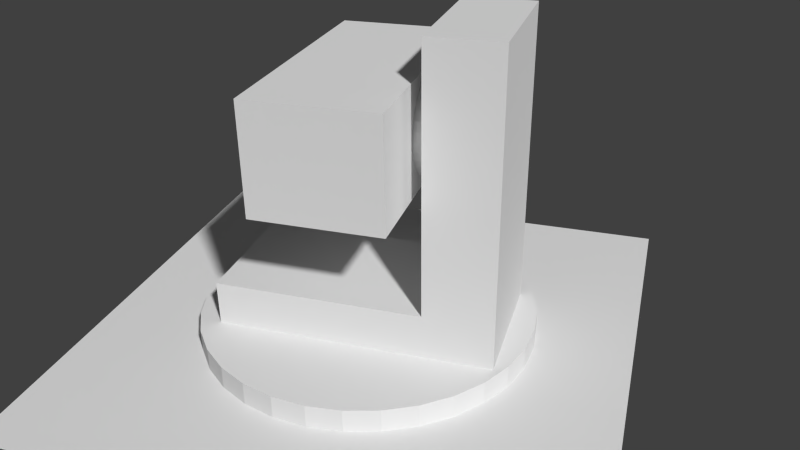 # Source: turret.blend  (saved by Blender 2.77.0; exported with 4.5.12 LTS)
import bpy
from mathutils import Matrix  # noqa: F401  (used for matrix-valued properties, if any)

bpy.ops.wm.read_factory_settings(use_empty=True)
scene = bpy.context.scene
scene.name = 'Scene'

# ---- collections
col_collection_1 = bpy.data.collections.new('Collection 1'); scene.collection.children.link(col_collection_1)

# ---- world
world_world = bpy.data.worlds.new('World'); scene.world = world_world
world_world.color = (0.05088, 0.05088, 0.05088)
world_world.use_sun_shadow = False
world_world.sun_shadow_jitter_overblur = 0.0
world_world.cycles.sampling_method = 'NONE'
world_world.cycles.sample_map_resolution = 256

# ---- cameras
cam_camera = bpy.data.cameras.new('Camera')
cam_camera.clip_end = 100.0
cam_camera.lens = 35.0
cam_camera.sensor_width = 32.0
cam_camera.sensor_height = 18.0
cam_camera.ortho_scale = 7.314
cam_camera.dof.focus_distance = 0.0
cam_camera.dof.aperture_fstop = 128.0

# ---- meshes
me_plane = bpy.data.meshes.new('Plane')
me_plane.from_pydata([(-1.0, -1.0, 0.0), (1.0, -1.0, 0.0), (-1.0, 1.0, 0.0), (1.0, 1.0, 0.0)], [], [(0, 1, 3, 2)])
me_plane.use_remesh_preserve_volume = False
me_plane.use_remesh_preserve_attributes = False
me_plane.use_mirror_vertex_groups = False
me_plane.update()
me_cylinder_002 = bpy.data.meshes.new('Cylinder.002')
me_cylinder_002.from_pydata([(0.0, 1.0, -0.05663), (0.0, 1.0, 0.1218), (0.1951, 0.9808, -0.05663), (0.1951, 0.9808, 0.1218), (0.3827, 0.9239, -0.05663), (0.3827, 0.9239, 0.1218), (0.5556, 0.8315, -0.05663), (0.5556, 0.8315, 0.1218), (0.7071, 0.7071, -0.05663), (0.7071, 0.7071, 0.1218), (0.8315, 0.5556, -0.05663), (0.8315, 0.5556, 0.1218), (0.9239, 0.3827, -0.05663), (0.9239, 0.3827, 0.1218), (0.9808, 0.1951, -0.05663), (0.9808, 0.1951, 0.1218), (1.0, 7.55e-08, -0.05663), (1.0, 7.55e-08, 0.1218), (0.9808, -0.1951, -0.05663), (0.9808, -0.1951, 0.1218), (0.9239, -0.3827, -0.05663), (0.9239, -0.3827, 0.1218), (0.8315, -0.5556, -0.05663), (0.8315, -0.5556, 0.1218), (0.7071, -0.7071, -0.05663), (0.7071, -0.7071, 0.1218), (0.5556, -0.8315, -0.05663), (0.5556, -0.8315, 0.1218), (0.3827, -0.9239, -0.05663), (0.3827, -0.9239, 0.1218), (0.1951, -0.9808, -0.05663), (0.1951, -0.9808, 0.1218), (-3.258e-07, -1.0, -0.05663), (-3.258e-07, -1.0, 0.1218), (-0.1951, -0.9808, -0.05663), (-0.1951, -0.9808, 0.1218), (-0.3827, -0.9239, -0.05663), (-0.3827, -0.9239, 0.1218), (-0.5556, -0.8315, -0.05663), (-0.5556, -0.8315, 0.1218), (-0.7071, -0.7071, -0.05663), (-0.7071, -0.7071, 0.1218), (-0.8315, -0.5556, -0.05663), (-0.8315, -0.5556, 0.1218), (-0.9239, -0.3827, -0.05663), (-0.9239, -0.3827, 0.1218), (-0.9808, -0.1951, -0.05663), (-0.9808, -0.1951, 0.1218), (-1.0, 9.656e-07, -0.05663), (-1.0, 9.656e-07, 0.1218), (-0.9808, 0.1951, -0.05663), (-0.9808, 0.1951, 0.1218), (-0.9239, 0.3827, -0.05663), (-0.9239, 0.3827, 0.1218), (-0.8315, 0.5556, -0.05663), (-0.8315, 0.5556, 0.1218), (-0.7071, 0.7071, -0.05663), (-0.7071, 0.7071, 0.1218), (-0.5556, 0.8315, -0.05663), (-0.5556, 0.8315, 0.1218), (-0.3827, 0.9239, -0.05663), (-0.3827, 0.9239, 0.1218), (-0.1951, 0.9808, -0.05663), (-0.1951, 0.9808, 0.1218), (0.4517, 0.3558, 0.07289), (0.4517, -0.4376, 0.07289), (0.4517, 0.3558, 1.9), (0.4517, -0.4376, 1.9), (0.8519, 0.3558, 0.07289), (0.8519, -0.4376, 0.07289), (0.8519, 0.3558, 1.9), (0.8519, -0.4376, 1.9), (0.4517, -0.4376, 0.3843), (0.4517, 0.3558, 0.3843), (0.8519, -0.4376, 0.3843), (0.8519, 0.3558, 0.3843), (-0.7627, 0.3558, 0.07289), (-0.7627, -0.4376, 0.07289), (-0.7627, -0.4376, 0.3843), (-0.7627, 0.3558, 0.3843), (0.3237, -0.04087, 1.601), (0.4748, -0.04087, 1.601), (0.3237, 0.01284, 1.595), (0.4748, 0.01284, 1.595), (0.3237, 0.06449, 1.58), (0.4748, 0.06449, 1.58), (0.3237, 0.1121, 1.554), (0.4748, 0.1121, 1.554), (0.3237, 0.1538, 1.52), (0.4748, 0.1538, 1.52), (0.3237, 0.188, 1.478), (0.4748, 0.188, 1.478), (0.3237, 0.2135, 1.431), (0.4748, 0.2135, 1.431), (0.3237, 0.2291, 1.379), (0.4748, 0.2291, 1.379), (0.3237, 0.2344, 1.325), (0.4748, 0.2344, 1.325), (0.3237, 0.2291, 1.272), (0.4748, 0.2291, 1.272), (0.3237, 0.2135, 1.22), (0.4748, 0.2135, 1.22), (0.3237, 0.188, 1.172), (0.4748, 0.188, 1.172), (0.3237, 0.1538, 1.131), (0.4748, 0.1538, 1.131), (0.3237, 0.1121, 1.096), (0.4748, 0.1121, 1.096), (0.3237, 0.06449, 1.071), (0.4748, 0.06449, 1.071), (0.3237, 0.01284, 1.055), (0.4748, 0.01284, 1.055), (0.3237, -0.04087, 1.05), (0.4748, -0.04087, 1.05), (0.3237, -0.09458, 1.055), (0.4748, -0.09458, 1.055), (0.3237, -0.1462, 1.071), (0.4748, -0.1462, 1.071), (0.3237, -0.1938, 1.096), (0.4748, -0.1938, 1.096), (0.3237, -0.2355, 1.131), (0.4748, -0.2355, 1.131), (0.3237, -0.2698, 1.172), (0.4748, -0.2698, 1.172), (0.3237, -0.2952, 1.22), (0.4748, -0.2952, 1.22), (0.3237, -0.3109, 1.272), (0.4748, -0.3109, 1.272), (0.3237, -0.3162, 1.325), (0.4748, -0.3162, 1.325), (0.3237, -0.3109, 1.379), (0.4748, -0.3109, 1.379), (0.3237, -0.2952, 1.431), (0.4748, -0.2952, 1.431), (0.3237, -0.2698, 1.478), (0.4748, -0.2698, 1.478), (0.3237, -0.2355, 1.52), (0.4748, -0.2355, 1.52), (0.3237, -0.1938, 1.554), (0.4748, -0.1938, 1.554), (0.3237, -0.1462, 1.58), (0.4748, -0.1462, 1.58), (0.3237, -0.09458, 1.595), (0.4748, -0.09458, 1.595)], [], [(0, 1, 3, 2), (2, 3, 5, 4), (4, 5, 7, 6), (6, 7, 9, 8), (8, 9, 11, 10), (10, 11, 13, 12), (12, 13, 15, 14), (14, 15, 17, 16), (16, 17, 19, 18), (18, 19, 21, 20), (20, 21, 23, 22), (22, 23, 25, 24), (24, 25, 27, 26), (26, 27, 29, 28), (28, 29, 31, 30), (30, 31, 33, 32), (32, 33, 35, 34), (34, 35, 37, 36), (36, 37, 39, 38), (38, 39, 41, 40), (40, 41, 43, 42), (42, 43, 45, 44), (44, 45, 47, 46), (46, 47, 49, 48), (48, 49, 51, 50), (50, 51, 53, 52), (52, 53, 55, 54), (54, 55, 57, 56), (56, 57, 59, 58), (58, 59, 61, 60), (3, 1, 63, 61, 59, 57, 55, 53, 51, 49, 47, 45, 43, 41, 39, 37, 35, 33, 31, 29, 27, 25, 23, 21, 19, 17, 15, 13, 11, 9, 7, 5), (62, 63, 1, 0), (60, 61, 63, 62), (0, 2, 4, 6, 8, 10, 12, 14, 16, 18, 20, 22, 24, 26, 28, 30, 32, 34, 36, 38, 40, 42, 44, 46, 48, 50, 52, 54, 56, 58, 60, 62), (72, 67, 66, 73), (67, 71, 70, 66), (74, 69, 68, 75), (69, 65, 64, 68), (73, 66, 70, 75), (74, 71, 67, 72), (69, 74, 72, 65), (64, 73, 75, 68), (71, 74, 75, 70), (72, 73, 79, 78), (77, 78, 79, 76), (73, 64, 76, 79), (65, 72, 78, 77), (64, 65, 77, 76), (80, 81, 83, 82), (82, 83, 85, 84), (84, 85, 87, 86), (86, 87, 89, 88), (88, 89, 91, 90), (90, 91, 93, 92), (92, 93, 95, 94), (94, 95, 97, 96), (96, 97, 99, 98), (98, 99, 101, 100), (100, 101, 103, 102), (102, 103, 105, 104), (104, 105, 107, 106), (106, 107, 109, 108), (108, 109, 111, 110), (110, 111, 113, 112), (112, 113, 115, 114), (114, 115, 117, 116), (116, 117, 119, 118), (118, 119, 121, 120), (120, 121, 123, 122), (122, 123, 125, 124), (124, 125, 127, 126), (126, 127, 129, 128), (128, 129, 131, 130), (130, 131, 133, 132), (132, 133, 135, 134), (134, 135, 137, 136), (136, 137, 139, 138), (138, 139, 141, 140), (83, 81, 143, 141, 139, 137, 135, 133, 131, 129, 127, 125, 123, 121, 119, 117, 115, 113, 111, 109, 107, 105, 103, 101, 99, 97, 95, 93, 91, 89, 87, 85), (142, 143, 81, 80), (140, 141, 143, 142), (80, 82, 84, 86, 88, 90, 92, 94, 96, 98, 100, 102, 104, 106, 108, 110, 112, 114, 116, 118, 120, 122, 124, 126, 128, 130, 132, 134, 136, 138, 140, 142)])
me_cylinder_002.use_remesh_preserve_volume = False
me_cylinder_002.use_remesh_preserve_attributes = False
me_cylinder_002.use_mirror_vertex_groups = False
me_cylinder_002.update()
me_cylinder = bpy.data.meshes.new('Cylinder')
me_cylinder.from_pydata([(0.8335, -0.5653, 11.82), (-0.8605, -0.5653, 11.82), (0.7242, -0.5653, 12.89), (-0.7512, -0.5653, 12.89), (0.8335, 0.5589, 11.82), (-0.8605, 0.5589, 11.82), (0.7242, 0.5589, 12.89), (-0.7512, 0.5589, 12.89), (-1.32, -1.148, -2.612), (-1.32, -1.148, 2.674), (-1.32, 1.123, -2.612), (-1.32, 1.123, 2.674), (1.32, -1.148, -2.612), (1.32, -1.148, 2.674), (1.32, 1.123, -2.612), (1.32, 1.123, 2.674), (4.236e-07, 0.2545, 2.453), (4.236e-07, 0.2545, 12.57), (0.04966, 0.2496, 2.453), (0.04966, 0.2496, 12.57), (0.0974, 0.2352, 2.453), (0.0974, 0.2352, 12.57), (0.1414, 0.2116, 2.453), (0.1414, 0.2116, 12.57), (0.18, 0.18, 2.453), (0.18, 0.18, 12.57), (0.2116, 0.1414, 2.453), (0.2116, 0.1414, 12.57), (0.2352, 0.0974, 2.453), (0.2352, 0.0974, 12.57), (0.2496, 0.04966, 2.453), (0.2496, 0.04966, 12.57), (0.2545, 6.481e-08, 2.453), (0.2545, 6.481e-08, 12.57), (0.2496, -0.04966, 2.453), (0.2496, -0.04966, 12.57), (0.2352, -0.0974, 2.453), (0.2352, -0.0974, 12.57), (0.2116, -0.1414, 2.453), (0.2116, -0.1414, 12.57), (0.18, -0.18, 2.453), (0.18, -0.18, 12.57), (0.1414, -0.2116, 2.453), (0.1414, -0.2116, 12.57), (0.0974, -0.2352, 2.453), (0.0974, -0.2352, 12.57), (0.04966, -0.2496, 2.453), (0.04966, -0.2496, 12.57), (3.407e-07, -0.2545, 2.453), (3.407e-07, -0.2545, 12.57), (-0.04966, -0.2496, 2.453), (-0.04966, -0.2496, 12.57), (-0.0974, -0.2352, 2.453), (-0.0974, -0.2352, 12.57), (-0.1414, -0.2116, 2.453), (-0.1414, -0.2116, 12.57), (-0.18, -0.18, 2.453), (-0.18, -0.18, 12.57), (-0.2116, -0.1414, 2.453), (-0.2116, -0.1414, 12.57), (-0.2352, -0.0974, 2.453), (-0.2352, -0.0974, 12.57), (-0.2496, -0.04966, 2.453), (-0.2496, -0.04966, 12.57), (-0.2545, 2.914e-07, 2.453), (-0.2545, 2.914e-07, 12.57), (-0.2496, 0.04966, 2.453), (-0.2496, 0.04966, 12.57), (-0.2352, 0.0974, 2.453), (-0.2352, 0.0974, 12.57), (-0.2116, 0.1414, 2.453), (-0.2116, 0.1414, 12.57), (-0.18, 0.18, 2.453), (-0.18, 0.18, 12.57), (-0.1414, 0.2116, 2.453), (-0.1414, 0.2116, 12.57), (-0.0974, 0.2352, 2.453), (-0.0974, 0.2352, 12.57), (-0.04966, 0.2496, 2.453), (-0.04966, 0.2496, 12.57)], [], [(1, 0, 2, 3), (5, 7, 6, 4), (0, 1, 5, 4), (1, 3, 7, 5), (3, 2, 6, 7), (2, 0, 4, 6), (9, 11, 10, 8), (11, 15, 14, 10), (15, 13, 12, 14), (13, 9, 8, 12), (8, 10, 14, 12), (13, 15, 11, 9), (16, 17, 19, 18), (18, 19, 21, 20), (20, 21, 23, 22), (22, 23, 25, 24), (24, 25, 27, 26), (26, 27, 29, 28), (28, 29, 31, 30), (30, 31, 33, 32), (32, 33, 35, 34), (34, 35, 37, 36), (36, 37, 39, 38), (38, 39, 41, 40), (40, 41, 43, 42), (42, 43, 45, 44), (44, 45, 47, 46), (46, 47, 49, 48), (48, 49, 51, 50), (50, 51, 53, 52), (52, 53, 55, 54), (54, 55, 57, 56), (56, 57, 59, 58), (58, 59, 61, 60), (60, 61, 63, 62), (62, 63, 65, 64), (64, 65, 67, 66), (66, 67, 69, 68), (68, 69, 71, 70), (70, 71, 73, 72), (72, 73, 75, 74), (74, 75, 77, 76), (19, 17, 79, 77, 75, 73, 71, 69, 67, 65, 63, 61, 59, 57, 55, 53, 51, 49, 47, 45, 43, 41, 39, 37, 35, 33, 31, 29, 27, 25, 23, 21), (78, 79, 17, 16), (76, 77, 79, 78), (16, 18, 20, 22, 24, 26, 28, 30, 32, 34, 36, 38, 40, 42, 44, 46, 48, 50, 52, 54, 56, 58, 60, 62, 64, 66, 68, 70, 72, 74, 76, 78)])
me_cylinder.use_remesh_preserve_volume = False
me_cylinder.use_remesh_preserve_attributes = False
me_cylinder.use_mirror_vertex_groups = False
me_cylinder.update()

# ---- objects
ob_plane = bpy.data.objects.new('Plane', me_plane)
ob_cylinder_002 = bpy.data.objects.new('Cylinder.002', me_cylinder_002)
ob_cylinder = bpy.data.objects.new('Cylinder', me_cylinder)
ob_camera = bpy.data.objects.new('Camera', cam_camera)

# ---- transforms, parenting, visibility, modifiers, constraints
ob_plane.location = (1.985, -0.6354, 0.2907)
ob_plane.scale = (4.341, 4.341, 4.341)
ob_plane.lineart.crease_threshold = 0.0
ob_cylinder_002.location = (2.019, -0.5816, 0.3311)
ob_cylinder_002.scale = (2.765, 2.765, 2.765)
ob_cylinder_002.lineart.crease_threshold = 0.0
ob_cylinder.location = (2.04, -0.6956, 3.996)
ob_cylinder.rotation_euler = (1.571, -0.0, 3.142)
ob_cylinder.scale = (0.7578, 0.7578, 0.7578)
ob_cylinder.lineart.crease_threshold = 0.0
ob_camera.location = (6.261, -12.13, 8.562)
ob_camera.rotation_euler = (1.088, 0.01069, 0.3037)
ob_camera.lock_rotations_4d = False
ob_camera.empty_display_type = 'ARROWS'
ob_camera.color = (0.0, 0.0, 0.0, 0.0)
ob_camera.display_type = 'WIRE'
ob_camera.lineart.crease_threshold = 0.0

# ---- collection membership
col_collection_1.objects.link(ob_plane)
col_collection_1.objects.link(ob_cylinder_002)
col_collection_1.objects.link(ob_cylinder)
col_collection_1.objects.link(ob_camera)

# ---- scene / render settings (as saved in the file)
scene.camera = ob_camera
scene.frame_start = 1; scene.frame_end = 250; scene.frame_set(2)
scene.render.engine = 'BLENDER_EEVEE_NEXT'
scene.render.resolution_percentage = 50
scene.render.dither_intensity = 0.0
scene.cycles.use_denoising = False
scene.cycles.samples = 10
scene.cycles.sampling_pattern = 'TABULATED_SOBOL'
scene.cycles.light_sampling_threshold = 0.0
scene.cycles.use_adaptive_sampling = False
scene.cycles.use_light_tree = False
scene.cycles.blur_glossy = 0.0
scene.cycles.pixel_filter_type = 'GAUSSIAN'
scene.cycles.sample_clamp_indirect = 0.0
scene.view_settings.view_transform = 'Standard'
bpy.context.view_layer.update()

# ---- added for rendering (the .blend has no usable light): sun
light_auto_sun = bpy.data.lights.new('AutoSun', 'SUN')
light_auto_sun.energy = 3.0
light_auto_sun.angle = 0.0523599
ob_auto_sun = bpy.data.objects.new('AutoSun', light_auto_sun)
scene.collection.objects.link(ob_auto_sun)
ob_auto_sun.rotation_euler = (0.872665, 0.174533, 0.523599)
bpy.context.view_layer.update()
